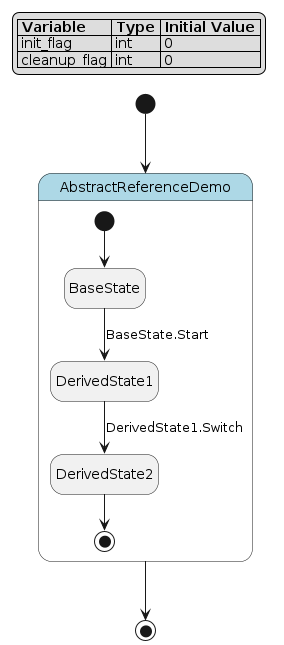

The diagram above was rendered by PlantUML. Its source (embedded in the PNG):
@startuml
hide empty description

skinparam state {
  BackgroundColor<<pseudo>> LightGray
  BackgroundColor<<composite>> LightBlue
  BorderColor<<pseudo>> Gray
  FontStyle<<pseudo>> italic
}

legend top left
|= Variable |= Type |= Initial Value |
| init_flag | int | 0 |
| cleanup_flag | int | 0 |
endlegend

state "AbstractReferenceDemo" as abstract_reference_demo <<composite>> {
    state "BaseState" as abstract_reference_demo__base_state
    state "DerivedState1" as abstract_reference_demo__derived_state1
    state "DerivedState2" as abstract_reference_demo__derived_state2
    [*] --> abstract_reference_demo__base_state
    abstract_reference_demo__base_state --> abstract_reference_demo__derived_state1 : BaseState.Start
    abstract_reference_demo__derived_state1 --> abstract_reference_demo__derived_state2 : DerivedState1.Switch
    abstract_reference_demo__derived_state2 --> [*]
}
[*] --> abstract_reference_demo
abstract_reference_demo --> [*]
@enduml